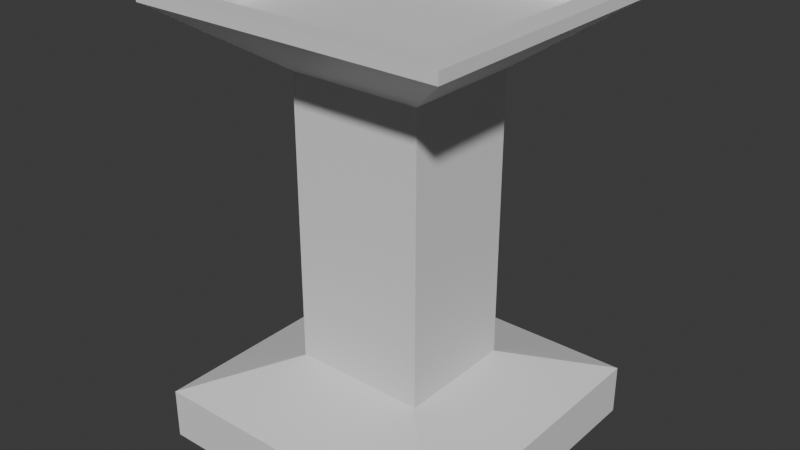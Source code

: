 # Source: Pedestal.blend  (saved by Blender 4.4.32; exported with 4.5.12 LTS)
import bpy
from mathutils import Matrix  # noqa: F401  (used for matrix-valued properties, if any)

bpy.ops.wm.read_factory_settings(use_empty=True)
scene = bpy.context.scene
scene.name = 'Scene'

# ---- collections
col_collection = bpy.data.collections.new('Collection'); scene.collection.children.link(col_collection)

# ---- materials (node trees are filled in below, after node groups)
mat_material = bpy.data.materials.new('Material')
mat_material.alpha_threshold = 0.0
mat_material.roughness = 0.5
mat_material.line_color = (0.0, 0.0, 0.0, 1.0)

# ---- material node trees
mat_material.use_nodes = True; mat_material.node_tree.nodes.clear()
_N = mat_material.node_tree.nodes; _L = mat_material.node_tree.links
n0 = _N.new('ShaderNodeOutputMaterial'); n0.name = 'Material Output'; n0.location = (300, 300)
n1 = _N.new('ShaderNodeBsdfPrincipled'); n1.name = 'Principled BSDF'; n1.location = (10, 300)
n1.inputs[3].default_value = 1.45
_L.new(n1.outputs[0], n0.inputs[0])
n0.is_active_output = True

# ---- world
world_world = bpy.data.worlds.new('World'); scene.world = world_world
world_world.use_nodes = True; world_world.node_tree.nodes.clear()
_N = world_world.node_tree.nodes; _L = world_world.node_tree.links
n0 = _N.new('ShaderNodeOutputWorld'); n0.name = 'World Output'; n0.location = (300, 300)
n1 = _N.new('ShaderNodeBackground'); n1.name = 'Background'; n1.location = (10, 300)
n1.inputs[0].default_value = (0.05088, 0.05088, 0.05088, 1.0)
_L.new(n1.outputs[0], n0.inputs[0])
n0.is_active_output = True
world_world.color = (0.05088, 0.05088, 0.05088)
world_world.sun_shadow_jitter_overblur = 0.0

# ---- meshes
me_cube = bpy.data.meshes.new('Cube')
me_cube.from_pydata([(0.264, 0.2376, 0.3485), (0.264, 0.2376, -0.7715), (0.264, -0.2376, 0.3485), (0.264, -0.2376, -0.7715), (-0.264, 0.2376, 0.3485), (-0.264, 0.2376, -0.7715), (-0.264, -0.2376, 0.3485), (-0.264, -0.2376, -0.7715), (-0.6, 0.6, -0.8951), (-0.6, -0.6, -0.8951), (0.6, 0.6, -0.8951), (0.6, -0.6, -0.8951), (0.6083, -0.5776, 0.5918), (-0.6083, -0.5776, 0.5918), (0.6083, 0.5776, 0.5918), (-0.6083, 0.5776, 0.5918), (0.519, -0.4884, 0.6336), (-0.519, -0.4884, 0.6336), (0.519, 0.4884, 0.6336), (-0.519, 0.4884, 0.6336), (0.6083, -0.5776, 0.6336), (-0.6083, -0.5776, 0.6336), (0.6083, 0.5776, 0.6336), (-0.6083, 0.5776, 0.6336), (0.519, -0.4884, 0.5315), (-0.519, -0.4884, 0.5315), (0.519, 0.4884, 0.5315), (-0.519, 0.4884, 0.5315), (-0.6, 0.6, -1.095), (-0.6, -0.6, -1.095), (0.6, 0.6, -1.095), (0.6, -0.6, -1.095)], [], [(2, 0, 14, 12), (3, 2, 6, 7), (7, 6, 4, 5), (7, 5, 8, 9), (1, 0, 2, 3), (5, 4, 0, 1), (11, 9, 29, 31), (1, 3, 11, 10), (5, 1, 10, 8), (3, 7, 9, 11), (15, 13, 21, 23), (0, 4, 15, 14), (6, 2, 12, 13), (4, 6, 13, 15), (19, 17, 25, 27), (13, 12, 20, 21), (14, 15, 23, 22), (12, 14, 22, 20), (16, 17, 21, 20), (18, 16, 20, 22), (17, 19, 23, 21), (19, 18, 22, 23), (26, 27, 25, 24), (17, 16, 24, 25), (18, 19, 27, 26), (16, 18, 26, 24), (28, 30, 31, 29), (9, 8, 28, 29), (10, 11, 31, 30), (8, 10, 30, 28)])
_uv = me_cube.uv_layers.new(name='UVMap')
_uv.uv.foreach_set('vector', [0.625, 0.75, 0.625, 0.5, 0.625, 0.5, 0.625, 0.75, 0.375, 0.75, 0.625, 0.75, 0.625, 1.0, 0.375, 1.0, 0.375, 0.0, 0.625, 0.0, 0.625, 0.25, 0.375, 0.25, 0.375, 0.0, 0.375, 0.25, 0.375, 0.25, 0.375, 0.0, 0.375, 0.5, 0.625, 0.5, 0.625, 0.75, 0.375, 0.75, 0.375, 0.25, 0.625, 0.25, 0.625, 0.5, 0.375, 0.5, 0.375, 0.75, 0.375, 1.0, 0.375, 1.0, 0.375, 0.75, 0.375, 0.5, 0.375, 0.75, 0.375, 0.75, 0.375, 0.5, 0.375, 0.25, 0.375, 0.5, 0.375, 0.5, 0.375, 0.25, 0.375, 0.75, 0.375, 1.0, 0.375, 1.0, 0.375, 0.75, 0.625, 0.25, 0.625, 0.0, 0.625, 0.0, 0.625, 0.25, 0.625, 0.5, 0.625, 0.25, 0.625, 0.25, 0.625, 0.5, 0.625, 1.0, 0.625, 0.75, 0.625, 0.75, 0.625, 1.0, 0.625, 0.25, 0.625, 0.0, 0.625, 0.0, 0.625, 0.25, 0.8567, 0.5193, 0.8567, 0.7307, 0.8567, 0.7307, 0.8567, 0.5193, 0.625, 1.0, 0.625, 0.75, 0.625, 0.75, 0.625, 1.0, 0.625, 0.5, 0.625, 0.25, 0.625, 0.25, 0.625, 0.5, 0.625, 0.75, 0.625, 0.5, 0.625, 0.5, 0.625, 0.75, 0.6433, 0.7307, 0.8567, 0.7307, 0.875, 0.75, 0.625, 0.75, 0.6433, 0.5193, 0.6433, 0.7307, 0.625, 0.75, 0.625, 0.5, 0.8567, 0.7307, 0.8567, 0.5193, 0.875, 0.5, 0.875, 0.75, 0.8567, 0.5193, 0.6433, 0.5193, 0.625, 0.5, 0.875, 0.5, 0.6433, 0.5193, 0.8567, 0.5193, 0.8567, 0.7307, 0.6433, 0.7307, 0.8567, 0.7307, 0.6433, 0.7307, 0.6433, 0.7307, 0.8567, 0.7307, 0.6433, 0.5193, 0.8567, 0.5193, 0.8567, 0.5193, 0.6433, 0.5193, 0.6433, 0.7307, 0.6433, 0.5193, 0.6433, 0.5193, 0.6433, 0.7307, 0.125, 0.5, 0.375, 0.5, 0.375, 0.75, 0.125, 0.75, 0.375, 0.0, 0.375, 0.25, 0.375, 0.25, 0.375, 0.0, 0.375, 0.5, 0.375, 0.75, 0.375, 0.75, 0.375, 0.5, 0.375, 0.25, 0.375, 0.5, 0.375, 0.5, 0.375, 0.25])
me_cube.materials.append(mat_material)
me_cube.use_mirror_vertex_groups = False
me_cube.update()

# ---- objects
ob_cube = bpy.data.objects.new('Cube', me_cube)

# ---- transforms, parenting, visibility, modifiers, constraints
ob_cube.location = (0.0, 0.0, 0.0)
ob_cube.lock_rotations_4d = False
ob_cube.empty_display_type = 'ARROWS'
ob_cube.lineart.crease_threshold = 0.0

# ---- collection membership
col_collection.objects.link(ob_cube)

# ---- scene / render settings (as saved in the file)
scene.frame_start = 1; scene.frame_end = 250; scene.frame_set(19)
scene.render.engine = 'BLENDER_EEVEE_NEXT'
bpy.context.view_layer.update()

# ---- added for rendering (the .blend has no active camera and no usable light): camera, sun
cam_auto = bpy.data.cameras.new('AutoCamera')
cam_auto.lens = 50.0
cam_auto.sensor_width = 36.0
cam_auto.clip_end = 1000.0
ob_auto_camera = bpy.data.objects.new('AutoCamera', cam_auto)
scene.collection.objects.link(ob_auto_camera)
ob_auto_camera.location = (2.24893, -2.69871, 1.56836)
ob_auto_camera.rotation_euler = (1.09748, -7.21219e-08, 0.694738)
scene.camera = ob_auto_camera
light_auto_sun = bpy.data.lights.new('AutoSun', 'SUN')
light_auto_sun.energy = 3.0
light_auto_sun.angle = 0.0523599
ob_auto_sun = bpy.data.objects.new('AutoSun', light_auto_sun)
scene.collection.objects.link(ob_auto_sun)
ob_auto_sun.rotation_euler = (0.872665, 0.174533, 0.523599)
bpy.context.view_layer.update()
